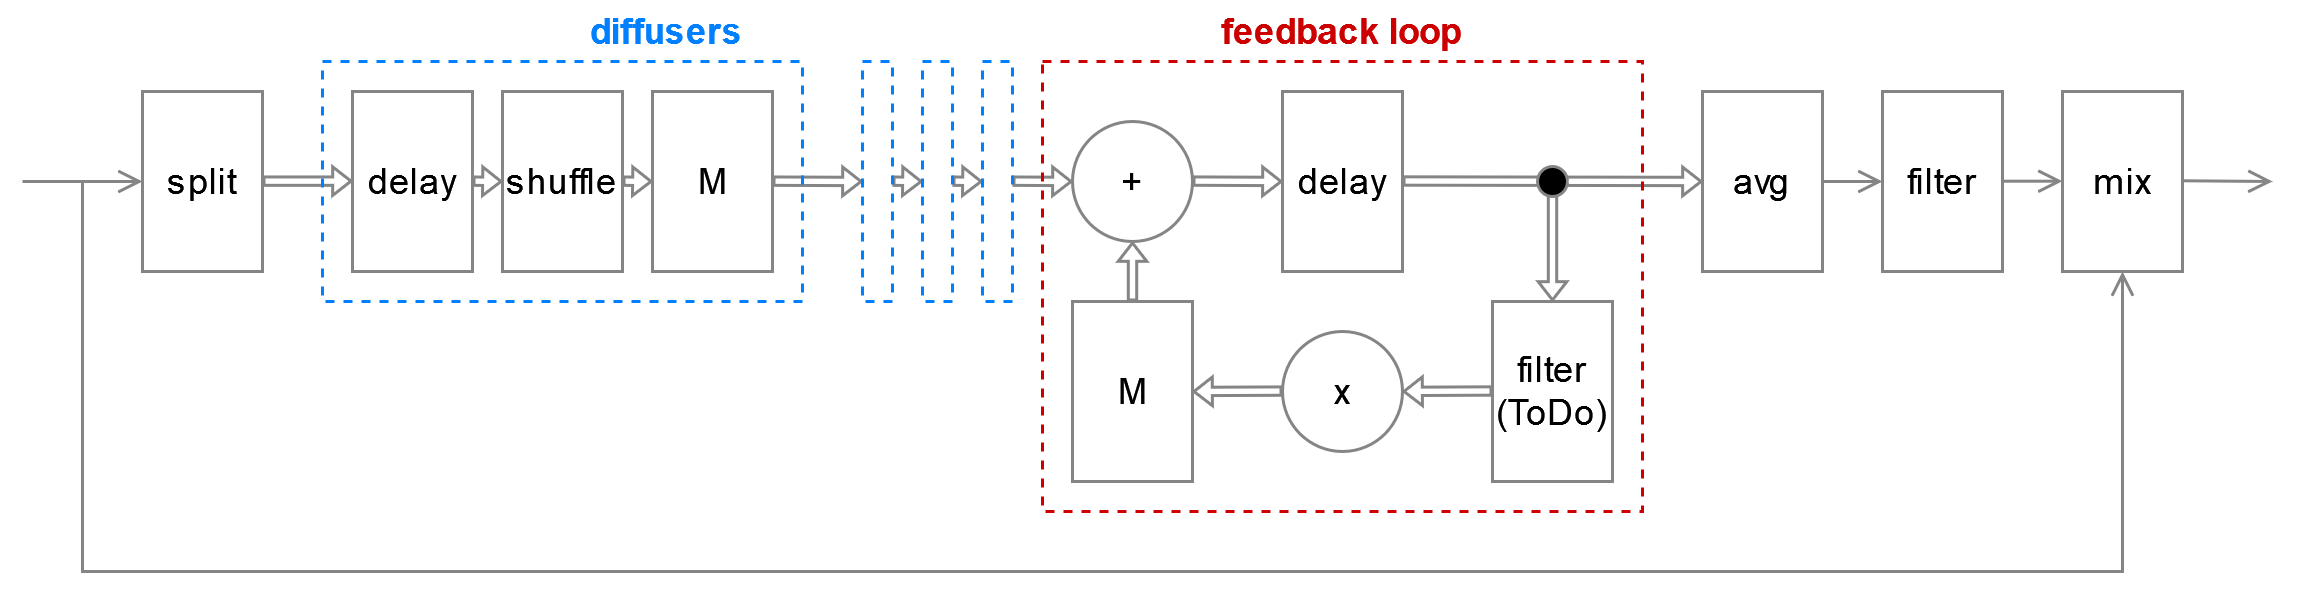

The diagram above was exported from draw.io. Its source (the exported page's mxGraphModel, read from the mxfile embedded in the PNG):
<mxGraphModel dx="982" dy="543" grid="1" gridSize="10" guides="1" tooltips="1" connect="1" arrows="1" fold="1" page="1" pageScale="1" pageWidth="850" pageHeight="1100" math="0" shadow="0">
  <root>
    <mxCell id="0" />
    <mxCell id="1" parent="0" />
    <mxCell id="RoRhBPMgRnG0fWuTbMsu-5" value="split" style="rounded=0;whiteSpace=wrap;html=1;strokeColor=#858585;strokeWidth=1;" vertex="1" parent="1">
      <mxGeometry x="120" y="290" width="40" height="60" as="geometry" />
    </mxCell>
    <mxCell id="RoRhBPMgRnG0fWuTbMsu-16" value="delay" style="rounded=0;whiteSpace=wrap;html=1;strokeColor=#858585;strokeWidth=1;" vertex="1" parent="1">
      <mxGeometry x="190" y="290" width="40" height="60" as="geometry" />
    </mxCell>
    <mxCell id="RoRhBPMgRnG0fWuTbMsu-35" value="" style="endArrow=open;html=1;rounded=0;endFill=0;strokeColor=#858585;strokeWidth=1;" edge="1" parent="1">
      <mxGeometry width="50" height="50" relative="1" as="geometry">
        <mxPoint x="80" y="320" as="sourcePoint" />
        <mxPoint x="120" y="320" as="targetPoint" />
      </mxGeometry>
    </mxCell>
    <mxCell id="RoRhBPMgRnG0fWuTbMsu-39" value="" style="endArrow=open;html=1;rounded=0;strokeWidth=1;endFill=0;shape=flexArrow;width=2.7906976744186047;endSize=1.7046511627906977;endWidth=5.738236884802596;strokeColor=#858585;" edge="1" parent="1">
      <mxGeometry width="50" height="50" relative="1" as="geometry">
        <mxPoint x="160" y="319.88" as="sourcePoint" />
        <mxPoint x="190" y="319.88" as="targetPoint" />
      </mxGeometry>
    </mxCell>
    <mxCell id="RoRhBPMgRnG0fWuTbMsu-44" value="shuffle" style="rounded=0;whiteSpace=wrap;html=1;strokeColor=#858585;strokeWidth=1;" vertex="1" parent="1">
      <mxGeometry x="240" y="290" width="40" height="60" as="geometry" />
    </mxCell>
    <mxCell id="RoRhBPMgRnG0fWuTbMsu-45" value="M" style="rounded=0;whiteSpace=wrap;html=1;strokeColor=#858585;strokeWidth=1;" vertex="1" parent="1">
      <mxGeometry x="290" y="290" width="40" height="60" as="geometry" />
    </mxCell>
    <mxCell id="RoRhBPMgRnG0fWuTbMsu-46" value="" style="endArrow=open;html=1;rounded=0;strokeWidth=1;endFill=0;shape=flexArrow;width=2.7906976744186047;endSize=1.7046511627906977;endWidth=5.738236884802596;strokeColor=#858585;" edge="1" parent="1">
      <mxGeometry width="50" height="50" relative="1" as="geometry">
        <mxPoint x="230" y="319.88" as="sourcePoint" />
        <mxPoint x="240" y="320" as="targetPoint" />
      </mxGeometry>
    </mxCell>
    <mxCell id="RoRhBPMgRnG0fWuTbMsu-47" value="" style="endArrow=open;html=1;rounded=0;strokeWidth=1;endFill=0;shape=flexArrow;width=2.7906976744186047;endSize=1.7046511627906977;endWidth=5.738236884802596;strokeColor=#858585;" edge="1" parent="1">
      <mxGeometry width="50" height="50" relative="1" as="geometry">
        <mxPoint x="280" y="319.88" as="sourcePoint" />
        <mxPoint x="290" y="320" as="targetPoint" />
      </mxGeometry>
    </mxCell>
    <mxCell id="RoRhBPMgRnG0fWuTbMsu-48" value="" style="endArrow=open;html=1;rounded=0;strokeWidth=1;endFill=0;shape=flexArrow;width=2.7906976744186047;endSize=1.7046511627906977;endWidth=5.738236884802596;strokeColor=#858585;" edge="1" parent="1">
      <mxGeometry width="50" height="50" relative="1" as="geometry">
        <mxPoint x="330" y="319.88" as="sourcePoint" />
        <mxPoint x="360" y="320" as="targetPoint" />
      </mxGeometry>
    </mxCell>
    <mxCell id="RoRhBPMgRnG0fWuTbMsu-52" value="" style="endArrow=open;html=1;rounded=0;strokeWidth=1;endFill=0;shape=flexArrow;width=2.7906976744186047;endSize=1.7046511627906977;endWidth=5.738236884802596;strokeColor=#858585;" edge="1" parent="1">
      <mxGeometry width="50" height="50" relative="1" as="geometry">
        <mxPoint x="370" y="319.88" as="sourcePoint" />
        <mxPoint x="380" y="320" as="targetPoint" />
      </mxGeometry>
    </mxCell>
    <mxCell id="RoRhBPMgRnG0fWuTbMsu-53" value="" style="endArrow=open;html=1;rounded=0;strokeWidth=1;endFill=0;shape=flexArrow;width=2.7906976744186047;endSize=1.7046511627906977;endWidth=5.738236884802596;strokeColor=#858585;" edge="1" parent="1">
      <mxGeometry width="50" height="50" relative="1" as="geometry">
        <mxPoint x="390" y="319.88" as="sourcePoint" />
        <mxPoint x="400" y="320" as="targetPoint" />
      </mxGeometry>
    </mxCell>
    <mxCell id="RoRhBPMgRnG0fWuTbMsu-54" value="" style="endArrow=open;html=1;rounded=0;strokeWidth=1;endFill=0;shape=flexArrow;width=2.7906976744186047;endSize=1.7046511627906977;endWidth=5.738236884802596;entryX=0;entryY=0.5;entryDx=0;entryDy=0;strokeColor=#858585;" edge="1" parent="1" target="RoRhBPMgRnG0fWuTbMsu-55">
      <mxGeometry width="50" height="50" relative="1" as="geometry">
        <mxPoint x="410" y="319.88" as="sourcePoint" />
        <mxPoint x="420" y="320" as="targetPoint" />
      </mxGeometry>
    </mxCell>
    <mxCell id="RoRhBPMgRnG0fWuTbMsu-55" value="+" style="ellipse;whiteSpace=wrap;html=1;strokeColor=#858585;strokeWidth=1;" vertex="1" parent="1">
      <mxGeometry x="430" y="300" width="40" height="40" as="geometry" />
    </mxCell>
    <mxCell id="RoRhBPMgRnG0fWuTbMsu-56" value="delay" style="rounded=0;whiteSpace=wrap;html=1;strokeColor=#858585;strokeWidth=1;" vertex="1" parent="1">
      <mxGeometry x="500" y="290" width="40" height="60" as="geometry" />
    </mxCell>
    <mxCell id="RoRhBPMgRnG0fWuTbMsu-57" value="" style="endArrow=open;html=1;rounded=0;strokeWidth=1;endFill=0;shape=flexArrow;width=2.7906976744186047;endSize=1.7046511627906977;endWidth=5.738236884802596;entryX=0;entryY=0.5;entryDx=0;entryDy=0;strokeColor=#858585;" edge="1" parent="1" target="RoRhBPMgRnG0fWuTbMsu-56">
      <mxGeometry width="50" height="50" relative="1" as="geometry">
        <mxPoint x="470" y="319.86" as="sourcePoint" />
        <mxPoint x="489.9999999999999" y="319.98000000000013" as="targetPoint" />
      </mxGeometry>
    </mxCell>
    <mxCell id="RoRhBPMgRnG0fWuTbMsu-58" value="M" style="rounded=0;whiteSpace=wrap;html=1;strokeColor=#858585;strokeWidth=1;" vertex="1" parent="1">
      <mxGeometry x="430" y="360" width="40" height="60" as="geometry" />
    </mxCell>
    <mxCell id="RoRhBPMgRnG0fWuTbMsu-59" value="" style="endArrow=open;html=1;rounded=0;strokeWidth=1;endFill=0;shape=flexArrow;width=2.7906976744186047;endSize=1.7046511627906977;endWidth=5.738236884802596;entryX=0.5;entryY=1;entryDx=0;entryDy=0;exitX=0.5;exitY=0;exitDx=0;exitDy=0;strokeColor=#858585;" edge="1" parent="1" source="RoRhBPMgRnG0fWuTbMsu-58" target="RoRhBPMgRnG0fWuTbMsu-55">
      <mxGeometry width="50" height="50" relative="1" as="geometry">
        <mxPoint x="480" y="329.86" as="sourcePoint" />
        <mxPoint x="510" y="330.0000000000001" as="targetPoint" />
      </mxGeometry>
    </mxCell>
    <mxCell id="RoRhBPMgRnG0fWuTbMsu-61" value="" style="endArrow=open;html=1;rounded=0;strokeWidth=1;endFill=0;shape=flexArrow;width=2.7906976744186047;endSize=1.7046511627906977;endWidth=5.738236884802596;entryX=1;entryY=0.5;entryDx=0;entryDy=0;strokeColor=#858585;" edge="1" parent="1" target="RoRhBPMgRnG0fWuTbMsu-58">
      <mxGeometry width="50" height="50" relative="1" as="geometry">
        <mxPoint x="500" y="389.86" as="sourcePoint" />
        <mxPoint x="530" y="390.0000000000001" as="targetPoint" />
      </mxGeometry>
    </mxCell>
    <mxCell id="RoRhBPMgRnG0fWuTbMsu-62" value="&lt;div&gt;filter&lt;/div&gt;(ToDo)" style="rounded=0;whiteSpace=wrap;html=1;strokeColor=#858585;strokeWidth=1;" vertex="1" parent="1">
      <mxGeometry x="570" y="360" width="40" height="60" as="geometry" />
    </mxCell>
    <mxCell id="RoRhBPMgRnG0fWuTbMsu-63" value="" style="endArrow=open;html=1;rounded=0;strokeWidth=1;endFill=0;shape=flexArrow;width=2.7906976744186047;endSize=1.7046511627906977;endWidth=5.738236884802596;entryX=1;entryY=0.5;entryDx=0;entryDy=0;strokeColor=#858585;" edge="1" parent="1">
      <mxGeometry width="50" height="50" relative="1" as="geometry">
        <mxPoint x="570" y="389.83000000000004" as="sourcePoint" />
        <mxPoint x="540" y="389.97" as="targetPoint" />
      </mxGeometry>
    </mxCell>
    <mxCell id="RoRhBPMgRnG0fWuTbMsu-64" value="" style="endArrow=open;html=1;rounded=0;strokeWidth=1;endFill=0;shape=flexArrow;width=2.7906976744186047;endSize=1.7046511627906977;endWidth=5.738236884802596;entryX=0;entryY=0.5;entryDx=0;entryDy=0;strokeColor=#858585;" edge="1" parent="1" target="RoRhBPMgRnG0fWuTbMsu-69">
      <mxGeometry width="50" height="50" relative="1" as="geometry">
        <mxPoint x="540" y="319.83000000000004" as="sourcePoint" />
        <mxPoint x="620" y="320" as="targetPoint" />
      </mxGeometry>
    </mxCell>
    <mxCell id="RoRhBPMgRnG0fWuTbMsu-65" value="" style="endArrow=open;html=1;rounded=0;strokeWidth=1;endFill=0;shape=flexArrow;width=2.7906976744186047;endSize=1.7046511627906977;endWidth=5.738236884802596;entryX=0.5;entryY=0;entryDx=0;entryDy=0;strokeColor=#858585;" edge="1" parent="1" target="RoRhBPMgRnG0fWuTbMsu-62">
      <mxGeometry width="50" height="50" relative="1" as="geometry">
        <mxPoint x="590" y="319.83000000000004" as="sourcePoint" />
        <mxPoint x="690" y="320" as="targetPoint" />
      </mxGeometry>
    </mxCell>
    <mxCell id="RoRhBPMgRnG0fWuTbMsu-66" value="" style="ellipse;whiteSpace=wrap;html=1;aspect=fixed;fillColor=#000000;strokeColor=#858585;strokeWidth=1;" vertex="1" parent="1">
      <mxGeometry x="585" y="315" width="10" height="10" as="geometry" />
    </mxCell>
    <mxCell id="RoRhBPMgRnG0fWuTbMsu-69" value="avg" style="rounded=0;whiteSpace=wrap;html=1;strokeColor=#858585;strokeWidth=1;" vertex="1" parent="1">
      <mxGeometry x="640" y="290" width="40" height="60" as="geometry" />
    </mxCell>
    <mxCell id="RoRhBPMgRnG0fWuTbMsu-71" value="mix" style="rounded=0;whiteSpace=wrap;html=1;strokeColor=#858585;strokeWidth=1;" vertex="1" parent="1">
      <mxGeometry x="760" y="290" width="40" height="60" as="geometry" />
    </mxCell>
    <mxCell id="RoRhBPMgRnG0fWuTbMsu-73" value="" style="endArrow=open;html=1;rounded=0;endFill=0;exitX=1;exitY=0.5;exitDx=0;exitDy=0;strokeColor=#858585;strokeWidth=1;" edge="1" parent="1" source="RoRhBPMgRnG0fWuTbMsu-69">
      <mxGeometry width="50" height="50" relative="1" as="geometry">
        <mxPoint x="680" y="319.8" as="sourcePoint" />
        <mxPoint x="700" y="320" as="targetPoint" />
      </mxGeometry>
    </mxCell>
    <mxCell id="RoRhBPMgRnG0fWuTbMsu-74" value="" style="endArrow=open;html=1;rounded=0;endFill=0;entryX=0.5;entryY=1;entryDx=0;entryDy=0;strokeColor=#858585;strokeWidth=1;" edge="1" parent="1" target="RoRhBPMgRnG0fWuTbMsu-71">
      <mxGeometry width="50" height="50" relative="1" as="geometry">
        <mxPoint x="100" y="320" as="sourcePoint" />
        <mxPoint x="290" y="420.2000000000001" as="targetPoint" />
        <Array as="points">
          <mxPoint x="100" y="450" />
          <mxPoint x="780" y="450" />
        </Array>
      </mxGeometry>
    </mxCell>
    <mxCell id="RoRhBPMgRnG0fWuTbMsu-75" value="" style="endArrow=open;html=1;rounded=0;endFill=0;strokeColor=#858585;strokeWidth=1;" edge="1" parent="1">
      <mxGeometry width="50" height="50" relative="1" as="geometry">
        <mxPoint x="800" y="319.76" as="sourcePoint" />
        <mxPoint x="830" y="320" as="targetPoint" />
      </mxGeometry>
    </mxCell>
    <mxCell id="RoRhBPMgRnG0fWuTbMsu-78" value="x" style="ellipse;whiteSpace=wrap;html=1;strokeColor=#858585;strokeWidth=1;" vertex="1" parent="1">
      <mxGeometry x="500" y="370" width="40" height="40" as="geometry" />
    </mxCell>
    <mxCell id="RoRhBPMgRnG0fWuTbMsu-79" value="filter" style="rounded=0;whiteSpace=wrap;html=1;strokeColor=#858585;strokeWidth=1;" vertex="1" parent="1">
      <mxGeometry x="700" y="290" width="40" height="60" as="geometry" />
    </mxCell>
    <mxCell id="RoRhBPMgRnG0fWuTbMsu-80" value="" style="endArrow=open;html=1;rounded=0;endFill=0;exitX=1;exitY=0.5;exitDx=0;exitDy=0;strokeColor=#858585;strokeWidth=1;" edge="1" parent="1">
      <mxGeometry width="50" height="50" relative="1" as="geometry">
        <mxPoint x="740" y="319.9" as="sourcePoint" />
        <mxPoint x="760" y="319.9" as="targetPoint" />
      </mxGeometry>
    </mxCell>
    <mxCell id="RoRhBPMgRnG0fWuTbMsu-95" value="" style="rounded=0;whiteSpace=wrap;html=1;fillColor=none;strokeColor=#CC0000;dashed=1;strokeWidth=1;" vertex="1" parent="1">
      <mxGeometry x="420" y="280" width="200" height="150" as="geometry" />
    </mxCell>
    <mxCell id="RoRhBPMgRnG0fWuTbMsu-96" value="" style="rounded=0;whiteSpace=wrap;html=1;fillColor=none;strokeColor=#007FFF;dashed=1;strokeWidth=1;" vertex="1" parent="1">
      <mxGeometry x="180" y="280" width="160" height="80" as="geometry" />
    </mxCell>
    <mxCell id="RoRhBPMgRnG0fWuTbMsu-97" value="" style="rounded=0;whiteSpace=wrap;html=1;fillColor=none;strokeColor=#007FFF;dashed=1;strokeWidth=1;" vertex="1" parent="1">
      <mxGeometry x="360" y="280" width="10" height="80" as="geometry" />
    </mxCell>
    <mxCell id="RoRhBPMgRnG0fWuTbMsu-98" value="" style="rounded=0;whiteSpace=wrap;html=1;fillColor=none;strokeColor=#007FFF;dashed=1;strokeWidth=1;" vertex="1" parent="1">
      <mxGeometry x="400" y="280" width="10" height="80" as="geometry" />
    </mxCell>
    <mxCell id="RoRhBPMgRnG0fWuTbMsu-99" value="" style="rounded=0;whiteSpace=wrap;html=1;fillColor=none;strokeColor=#007FFF;dashed=1;strokeWidth=1;" vertex="1" parent="1">
      <mxGeometry x="380" y="280" width="10" height="80" as="geometry" />
    </mxCell>
    <mxCell id="RoRhBPMgRnG0fWuTbMsu-100" value="&lt;b&gt;&lt;font color=&quot;#007FFF&quot;&gt;diffusers&lt;/font&gt;&lt;/b&gt;" style="text;html=1;strokeColor=none;fillColor=none;align=center;verticalAlign=middle;whiteSpace=wrap;rounded=0;strokeWidth=1;" vertex="1" parent="1">
      <mxGeometry x="180" y="260" width="230" height="20" as="geometry" />
    </mxCell>
    <mxCell id="RoRhBPMgRnG0fWuTbMsu-101" value="&lt;b&gt;&lt;font color=&quot;#CC0000&quot;&gt;feedback loop&lt;/font&gt;&lt;/b&gt;" style="text;html=1;strokeColor=none;fillColor=none;align=center;verticalAlign=middle;whiteSpace=wrap;rounded=0;strokeWidth=1;" vertex="1" parent="1">
      <mxGeometry x="420" y="260" width="200" height="20" as="geometry" />
    </mxCell>
  </root>
</mxGraphModel>